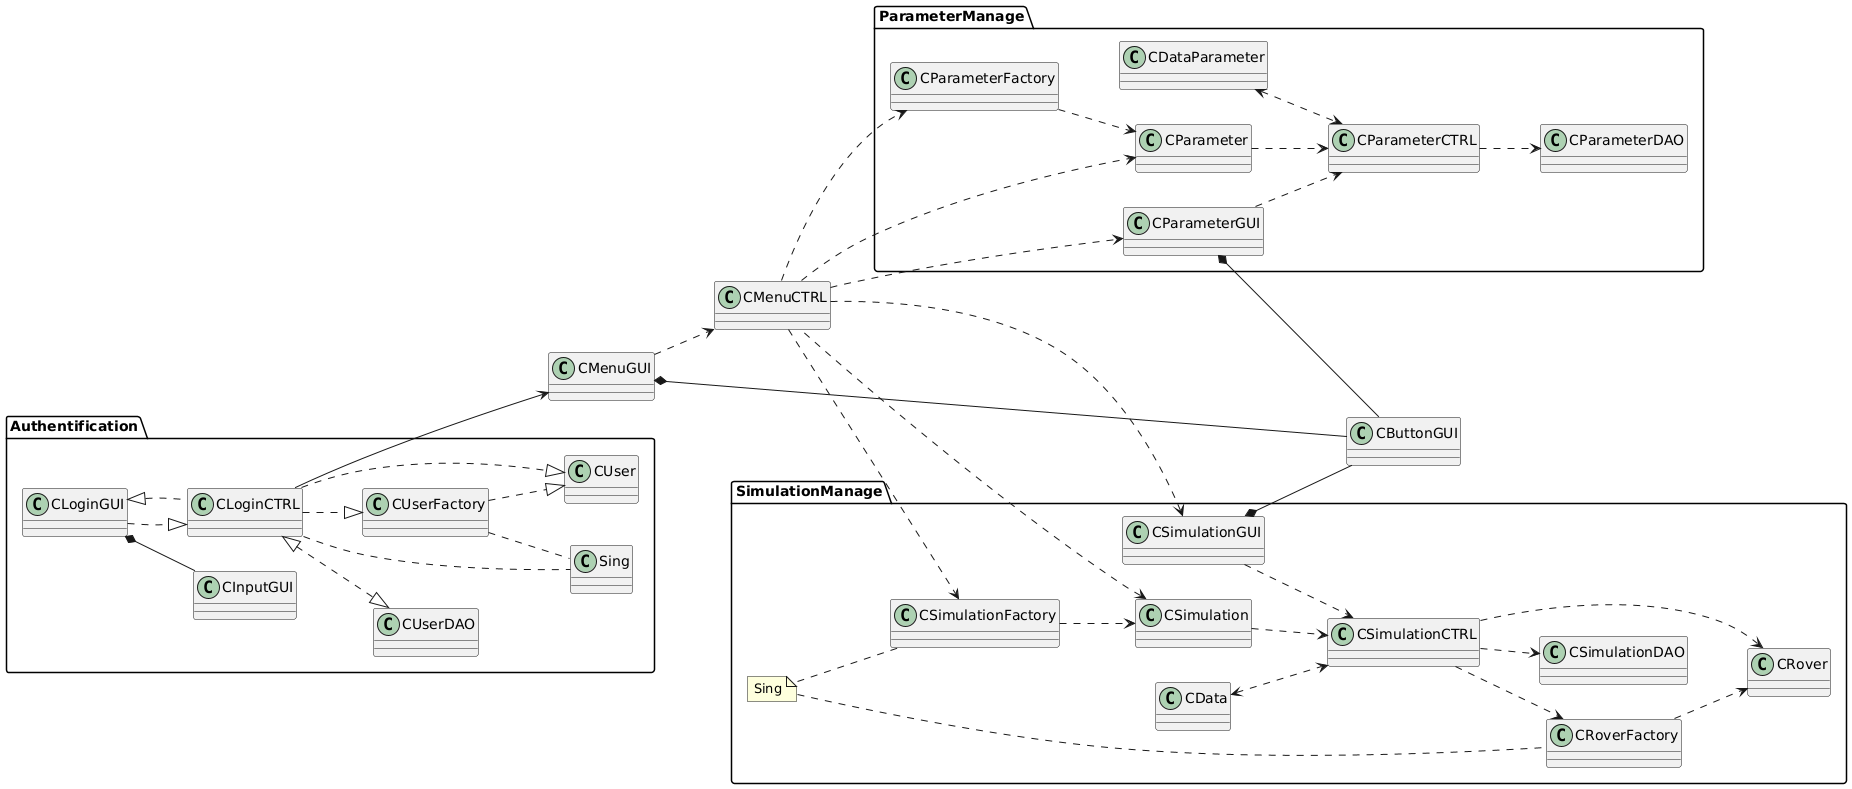

The diagram above was rendered by PlantUML. Its source (embedded in the PNG):
@startuml
left to right direction

package "Authentification"{
 CLoginGUI *-- CInputGUI
 CLoginGUI ..|> CLoginCTRL
 CLoginGUI <|.. CLoginCTRL
 CLoginCTRL.. Sing
 CUserFactory.. Sing
 CLoginCTRL ..|> CUserFactory
 CLoginCTRL ..|> CUser
 CUserFactory ..|> CUser
 CLoginCTRL <|..|> CUserDAO
}

CLoginCTRL -down--> CMenuGUI
CMenuGUI *-- CButtonGUI
CMenuGUI ..> CMenuCTRL

package "SimulationManage"{
 CMenuCTRL ..> CSimulationFactory
 CSimulationFactory ..> CSimulation
 CMenuCTRL ..> CSimulationGUI
 note "Sing" as S
 S .. CSimulationFactory
 S .. CRoverFactory
 CSimulationGUI *-- CButtonGUI
 CSimulationGUI ..> CSimulationCTRL
 CSimulationCTRL ..> CRoverFactory
 CRoverFactory ..> CRover
 CSimulationCTRL ..> CRover
 CSimulation <.. CMenuCTRL
 CSimulationCTRL ..> CSimulationDAO
 CData <..> CSimulationCTRL
 CSimulation ..> CSimulationCTRL
}

package "ParameterManage"{
 CMenuCTRL ..>CParameterGUI
 CMenuCTRL ..>CParameter
 CMenuCTRL ..> CParameterFactory
 CParameterFactory ..> CParameter
 CParameter ..> CParameterCTRL
 CParameterGUI ..> CParameterCTRL
 CParameterCTRL ..> CParameterDAO
 CParameterGUI *-- CButtonGUI
 CDataParameter <..> CParameterCTRL
@enduml